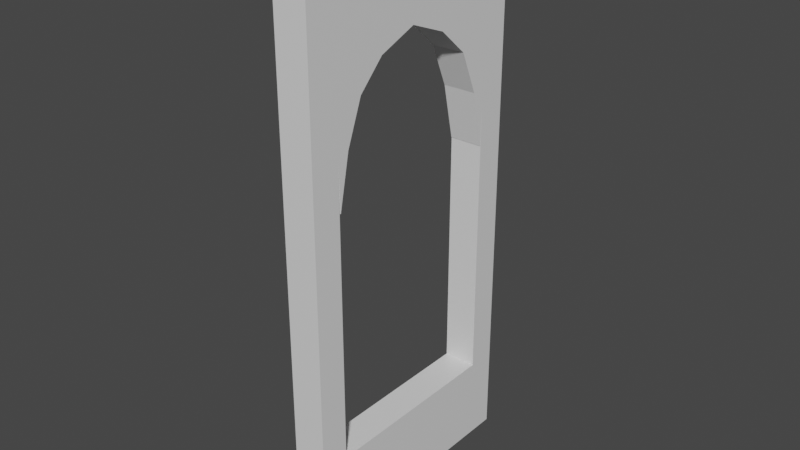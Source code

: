 # Source: Window_thin.blend  (saved by Blender 2.90.8; exported with 4.5.12 LTS)
import bpy
from mathutils import Matrix  # noqa: F401  (used for matrix-valued properties, if any)

bpy.ops.wm.read_factory_settings(use_empty=True)
scene = bpy.context.scene
scene.name = 'Scene'

# ---- collections
col_collection = bpy.data.collections.new('Collection'); scene.collection.children.link(col_collection)

# ---- materials (node trees are filled in below, after node groups)
mat_material = bpy.data.materials.new('Material')
mat_material.alpha_threshold = 0.0
mat_material.use_transparent_shadow = False
mat_material.line_color = (0.0, 0.0, 0.0, 1.0)

# ---- material node trees
mat_material.use_nodes = True; mat_material.node_tree.nodes.clear()
_N = mat_material.node_tree.nodes; _L = mat_material.node_tree.links
n0 = _N.new('ShaderNodeOutputMaterial'); n0.name = 'Material Output'; n0.location = (300, 300)
n1 = _N.new('ShaderNodeBsdfPrincipled'); n1.name = 'Principled BSDF'; n1.location = (10, 300)
n1.distribution = 'GGX'
n1.subsurface_method = 'BURLEY'
n1.inputs[2].default_value = 0.4
n1.inputs[3].default_value = 1.45
n1.inputs[27].default_value = (0.0, 0.0, 0.0, 1.0)
n1.inputs[28].default_value = 1.0
_L.new(n1.outputs[0], n0.inputs[0])
n0.is_active_output = True

# ---- world
world_world = bpy.data.worlds.new('World'); scene.world = world_world
world_world.use_nodes = True; world_world.node_tree.nodes.clear()
_N = world_world.node_tree.nodes; _L = world_world.node_tree.links
n0 = _N.new('ShaderNodeOutputWorld'); n0.name = 'World Output'; n0.location = (300, 300)
n1 = _N.new('ShaderNodeBackground'); n1.name = 'Background'; n1.location = (10, 300)
n1.inputs[0].default_value = (0.05088, 0.05088, 0.05088, 1.0)
_L.new(n1.outputs[0], n0.inputs[0])
n0.is_active_output = True
world_world.color = (0.05088, 0.05088, 0.05088)
world_world.use_sun_shadow = False
world_world.sun_shadow_jitter_overblur = 0.0

# ---- meshes
me_cube = bpy.data.meshes.new('Cube')
me_cube.from_pydata([(7.596, -0.5029, -0.6948), (7.596, -0.5029, -1.0), (8.797, 0.6948, 0.5691), (8.797, 0.6948, 1.0), (7.596, -0.6565, 0.5691), (8.797, -0.4975, 1.0), (8.797, 0.5369, 1.0), (8.797, 0.5369, -1.0), (8.797, 0.6948, 0.6752), (8.797, -0.4975, 0.5691), (8.797, 0.5369, 0.5691), (7.596, 0.6948, 0.4608), (8.797, -0.4975, 0.6752), (8.797, 0.5369, 0.6752), (7.596, 0.6948, 0.3456), (8.797, -0.4975, 0.4608), (8.797, 0.5369, 0.4608), (8.797, 0.6948, -1.0), (8.797, -0.4975, 0.3456), (8.797, 0.5369, 0.3456), (7.596, 0.6948, -1.0), (8.797, -0.4975, -0.6948), (8.797, 0.5369, -0.6948), (8.797, 0.293, 1.0), (8.797, 0.3727, 0.529), (8.797, 0.2116, 0.6221), (8.797, 0.4694, 0.3772), (8.797, 0.5349, 0.1786), (8.797, -0.2877, 1.0), (8.797, -0.3475, 0.5254), (8.797, -0.208, 0.6201), (8.797, -0.4329, 0.3754), (8.797, -0.4898, 0.1881), (8.797, 0.002626, 1.0), (8.797, 0.002626, 0.6752), (8.797, -0.5029, -0.6948), (8.797, -0.5029, -1.0), (7.596, -0.6565, 0.6752), (7.596, 0.6948, -0.6948), (8.797, 0.6948, 0.3456), (7.596, 0.5369, 1.0), (7.596, 0.6948, 0.5691), (7.596, -0.4975, 1.0), (7.596, -0.4975, -0.6948), (7.596, 0.293, 1.0), (7.596, 0.5369, -1.0), (7.596, 0.5369, -0.6948), (7.596, 0.6948, 1.0), (7.596, 0.6948, 0.6752), (7.596, -0.4975, 0.6752), (7.596, -0.4975, 0.5691), (7.596, 0.5369, 0.6752), (7.596, 0.5369, 0.5691), (7.596, 0.3727, 0.529), (7.596, 0.2116, 0.6221), (8.797, 0.6948, -0.6948), (7.596, -0.4975, 0.4608), (7.596, 0.5369, 0.4608), (7.596, 0.4694, 0.3772), (8.797, 0.6948, 0.4608), (7.596, -0.4975, 0.3456), (7.596, 0.5369, 0.3456), (7.596, 0.5349, 0.1786), (7.596, 0.002626, 1.0), (7.596, 0.002626, 0.6752), (7.596, -0.2877, 1.0), (7.596, -0.3475, 0.5254), (7.596, -0.208, 0.6201), (7.596, -0.4329, 0.3754), (7.596, -0.4898, 0.1881), (7.596, 0.5434, -1.0), (8.797, 0.5434, -1.0), (8.797, 0.5434, -0.6948), (7.596, 0.5434, -0.6948), (8.797, -0.6565, -1.0), (8.797, -0.6565, -0.6948), (8.797, -0.6565, 0.3456), (8.797, -0.6565, 0.5691), (8.797, -0.6565, 0.4608), (8.797, -0.6565, 1.0), (8.797, -0.6565, 0.6752), (7.596, -0.6565, 1.0), (7.596, -0.6565, 0.3456), (7.596, -0.6565, -0.6948), (7.596, -0.6565, 0.4608), (7.596, -0.6565, -1.0)], [], [(60, 18, 21, 43), (17, 71, 70, 20), (43, 21, 22, 46), (13, 8, 3, 6), (80, 12, 5, 79), (25, 13, 6, 23), (26, 16, 10, 24), (78, 15, 9, 77), (16, 59, 2, 10), (24, 10, 13, 25), (77, 9, 12, 80), (10, 2, 8, 13), (19, 39, 59, 16), (76, 18, 15, 78), (27, 19, 16, 26), (75, 35, 21, 18, 76), (22, 72, 55, 39, 19), (7, 71, 72, 22), (74, 36, 35, 75), (34, 25, 23, 33), (12, 30, 28, 5), (15, 31, 29, 9), (9, 29, 30, 12), (18, 32, 31, 15), (30, 34, 33, 28), (66, 29, 31, 68), (14, 39, 55, 38), (67, 30, 29, 66), (63, 33, 23, 44), (40, 6, 3, 47), (38, 55, 17, 20), (68, 31, 32, 69), (11, 59, 39, 14), (54, 25, 34, 64), (79, 5, 42, 81), (65, 28, 33, 63), (62, 27, 26, 58), (64, 34, 30, 67), (53, 24, 25, 54), (44, 23, 6, 40), (58, 26, 24, 53), (61, 19, 27, 62), (42, 5, 28, 65), (47, 3, 8, 48), (41, 2, 59, 11), (48, 8, 2, 41), (61, 46, 22, 19), (69, 32, 18, 60), (35, 36, 7, 22, 21), (1, 36, 74, 85), (51, 40, 47, 48), (81, 42, 49, 37), (54, 44, 40, 51), (58, 53, 52, 57), (4, 50, 56, 84), (57, 52, 41, 11), (53, 54, 51, 52), (37, 49, 50, 4), (52, 51, 48, 41), (61, 57, 11, 14), (84, 56, 60, 82), (62, 58, 57, 61), (82, 60, 43, 0, 83), (46, 61, 14, 38, 73), (45, 46, 73, 38, 20, 70), (83, 0, 43, 46, 45, 1, 85), (64, 63, 44, 54), (49, 42, 65, 67), (56, 50, 66, 68), (50, 49, 67, 66), (60, 56, 68, 69), (67, 65, 63, 64), (35, 21, 43), (35, 43, 0), (70, 73, 72, 71), (84, 78, 77, 4), (36, 1, 45, 7), (46, 22, 72, 73), (7, 45, 70, 71), (83, 75, 76, 82), (45, 46, 73, 70), (4, 77, 80, 37), (72, 71, 17, 55), (82, 76, 78, 84), (85, 74, 75, 83), (37, 80, 79, 81)])
_uv = me_cube.uv_layers.new(name='UVMap')
_uv.uv.foreach_set('vector', [0.5432, 0.06281, 0.5432, 0.06281, 0.4132, 0.06281, 0.4132, 0.06281, 0.375, 0.25, 0.375, 0.1929, 0.375, 0.1929, 0.375, 0.25, 0.4132, 0.06281, 0.4132, 0.06281, 0.4132, 0.06281, 0.4132, 0.06281, 0.5844, 0.1921, 0.5844, 0.25, 0.625, 0.25, 0.625, 0.1921, 0.5844, 0.0, 0.5844, 0.06281, 0.625, 0.06281, 0.625, 0.0, 0.5844, 0.1616, 0.5844, 0.1921, 0.625, 0.1921, 0.625, 0.1616, 0.5576, 0.1616, 0.5576, 0.1921, 0.5711, 0.1921, 0.5711, 0.1616, 0.5576, 0.0, 0.5576, 0.06281, 0.5711, 0.06281, 0.5711, 0.0, 0.5576, 0.1921, 0.5576, 0.25, 0.5711, 0.25, 0.5711, 0.1921, 0.5711, 0.1616, 0.5711, 0.1921, 0.5844, 0.1921, 0.5844, 0.1616, 0.5711, 0.0, 0.5711, 0.06281, 0.5844, 0.06281, 0.5844, 0.0, 0.5711, 0.1921, 0.5711, 0.25, 0.5844, 0.25, 0.5844, 0.1921, 0.5432, 0.1921, 0.5432, 0.25, 0.5576, 0.25, 0.5576, 0.1921, 0.5432, 0.0, 0.5432, 0.06281, 0.5576, 0.06281, 0.5576, 0.0, 0.5432, 0.1616, 0.5432, 0.1921, 0.5576, 0.1921, 0.5576, 0.1616, 0.4132, 0.0, 0.4132, 0.06067, 0.4132, 0.06281, 0.5432, 0.06281, 0.5432, 0.0, 0.4132, 0.1921, 0.4132, 0.1929, 0.4132, 0.25, 0.5432, 0.25, 0.5432, 0.1921, 0.375, 0.1921, 0.375, 0.1929, 0.4132, 0.1929, 0.4132, 0.1921, 0.375, 0.0, 0.375, 0.02023, 0.4132, 0.06067, 0.4132, 0.0, 0.5844, 0.1253, 0.5844, 0.1616, 0.625, 0.1616, 0.625, 0.1253, 0.5844, 0.06281, 0.5844, 0.08904, 0.625, 0.08904, 0.625, 0.06281, 0.5576, 0.06281, 0.5576, 0.08904, 0.5711, 0.08904, 0.5711, 0.06281, 0.5711, 0.06281, 0.5711, 0.08904, 0.5844, 0.08904, 0.5844, 0.06281, 0.5432, 0.06281, 0.5432, 0.08904, 0.5576, 0.08904, 0.5576, 0.06281, 0.5844, 0.08904, 0.5844, 0.1253, 0.625, 0.1253, 0.625, 0.08904, 0.5711, 0.08904, 0.5711, 0.08904, 0.5576, 0.08904, 0.5576, 0.08904, 0.5432, 0.25, 0.5432, 0.25, 0.4132, 0.25, 0.4132, 0.25, 0.5844, 0.08904, 0.5844, 0.08904, 0.5711, 0.08904, 0.5711, 0.08904, 0.625, 0.1253, 0.625, 0.1253, 0.625, 0.1616, 0.625, 0.1616, 0.625, 0.1921, 0.625, 0.1921, 0.625, 0.25, 0.625, 0.25, 0.4132, 0.25, 0.4132, 0.25, 0.375, 0.25, 0.375, 0.25, 0.5576, 0.08904, 0.5576, 0.08904, 0.5432, 0.08904, 0.5432, 0.08904, 0.5576, 0.25, 0.5576, 0.25, 0.5432, 0.25, 0.5432, 0.25, 0.5844, 0.1616, 0.5844, 0.1616, 0.5844, 0.1253, 0.5844, 0.1253, 0.625, 0.0, 0.625, 0.06281, 0.625, 0.06281, 0.625, 0.0, 0.625, 0.08904, 0.625, 0.08904, 0.625, 0.1253, 0.625, 0.1253, 0.5432, 0.1616, 0.5432, 0.1616, 0.5576, 0.1616, 0.5576, 0.1616, 0.5844, 0.1253, 0.5844, 0.1253, 0.5844, 0.08904, 0.5844, 0.08904, 0.5711, 0.1616, 0.5711, 0.1616, 0.5844, 0.1616, 0.5844, 0.1616, 0.625, 0.1616, 0.625, 0.1616, 0.625, 0.1921, 0.625, 0.1921, 0.5576, 0.1616, 0.5576, 0.1616, 0.5711, 0.1616, 0.5711, 0.1616, 0.5432, 0.1921, 0.5432, 0.1921, 0.5432, 0.1616, 0.5432, 0.1616, 0.625, 0.06281, 0.625, 0.06281, 0.625, 0.08904, 0.625, 0.08904, 0.625, 0.25, 0.625, 0.25, 0.5844, 0.25, 0.5844, 0.25, 0.5711, 0.25, 0.5711, 0.25, 0.5576, 0.25, 0.5576, 0.25, 0.5844, 0.25, 0.5844, 0.25, 0.5711, 0.25, 0.5711, 0.25, 0.5432, 0.1921, 0.4132, 0.1921, 0.4132, 0.1921, 0.5432, 0.1921, 0.5432, 0.08904, 0.5432, 0.08904, 0.5432, 0.06281, 0.5432, 0.06281, 0.4132, 0.06067, 0.375, 0.02023, 0.375, 0.06254, 0.4132, 0.06281, 0.4132, 0.06281, 0.375, 0.06213, 0.375, 0.02023, 0.375, 0.0, 0.375, 0.0, 0.5844, 0.1921, 0.625, 0.1921, 0.625, 0.25, 0.5844, 0.25, 0.625, 0.0, 0.625, 0.06281, 0.5844, 0.06281, 0.5844, 0.0, 0.5844, 0.1616, 0.625, 0.1616, 0.625, 0.1921, 0.5844, 0.1921, 0.5576, 0.1616, 0.5711, 0.1616, 0.5711, 0.1921, 0.5576, 0.1921, 0.5711, 0.0, 0.5711, 0.06281, 0.5576, 0.06281, 0.5576, 0.0, 0.5576, 0.1921, 0.5711, 0.1921, 0.5711, 0.25, 0.5576, 0.25, 0.5711, 0.1616, 0.5844, 0.1616, 0.5844, 0.1921, 0.5711, 0.1921, 0.5844, 0.0, 0.5844, 0.06281, 0.5711, 0.06281, 0.5711, 0.0, 0.5711, 0.1921, 0.5844, 0.1921, 0.5844, 0.25, 0.5711, 0.25, 0.5432, 0.1921, 0.5576, 0.1921, 0.5576, 0.25, 0.5432, 0.25, 0.5576, 0.0, 0.5576, 0.06281, 0.5432, 0.06281, 0.5432, 0.0, 0.5432, 0.1616, 0.5576, 0.1616, 0.5576, 0.1921, 0.5432, 0.1921, 0.5432, 0.0, 0.5432, 0.06281, 0.4132, 0.06281, 0.4132, 0.06213, 0.4132, 0.0, 0.4132, 0.1921, 0.5432, 0.1921, 0.5432, 0.25, 0.4132, 0.25, 0.4132, 0.1929, 0.375, 0.1921, 0.4132, 0.1921, 0.4132, 0.1929, 0.4132, 0.25, 0.375, 0.25, 0.375, 0.1929, 0.4132, 0.0, 0.4132, 0.06213, 0.4132, 0.06281, 0.4132, 0.06281, 0.375, 0.0628, 0.375, 0.06213, 0.375, 0.0, 0.5844, 0.1253, 0.625, 0.1253, 0.625, 0.1616, 0.5844, 0.1616, 0.5844, 0.06281, 0.625, 0.06281, 0.625, 0.08904, 0.5844, 0.08904, 0.5576, 0.06281, 0.5711, 0.06281, 0.5711, 0.08904, 0.5576, 0.08904, 0.5711, 0.06281, 0.5844, 0.06281, 0.5844, 0.08904, 0.5711, 0.08904, 0.5432, 0.06281, 0.5576, 0.06281, 0.5576, 0.08904, 0.5432, 0.08904, 0.5844, 0.08904, 0.625, 0.08904, 0.625, 0.1253, 0.5844, 0.1253, 0.0, 0.0, 0.0, 0.0, 0.0, 0.0, 0.0, 0.0, 0.0, 0.0, 0.0, 0.0, 0.375, 0.06281, 0.4132, 0.06281, 0.4132, 0.06281, 0.375, 0.06281, 0.5576, 0.0, 0.5576, 0.0, 0.5711, 0.0, 0.5711, 0.0, 0.375, 0.02023, 0.375, 0.06213, 0.375, 0.0628, 0.375, 0.06254, 0.4132, 0.06281, 0.4132, 0.06281, 0.4132, 0.06281, 0.4132, 0.06281, 0.375, 0.06254, 0.375, 0.0628, 0.375, 0.06281, 0.375, 0.06281, 0.4132, 0.0, 0.4132, 0.0, 0.5432, 0.0, 0.5432, 0.0, 0.375, 0.0628, 0.4132, 0.06281, 0.4132, 0.06281, 0.375, 0.06281, 0.5711, 0.0, 0.5711, 0.0, 0.5844, 0.0, 0.5844, 0.0, 0.4132, 0.1929, 0.375, 0.1929, 0.375, 0.25, 0.4132, 0.25, 0.5432, 0.0, 0.5432, 0.0, 0.5576, 0.0, 0.5576, 0.0, 0.375, 0.0, 0.375, 0.0, 0.4132, 0.0, 0.4132, 0.0, 0.5844, 0.0, 0.5844, 0.0, 0.625, 0.0, 0.625, 0.0])
me_cube.materials.append(mat_material)
me_cube.use_remesh_preserve_volume = False
me_cube.use_remesh_preserve_attributes = False
me_cube.use_mirror_vertex_groups = False
me_cube.update()

# ---- objects
ob_cube = bpy.data.objects.new('Cube', me_cube)

# ---- transforms, parenting, visibility, modifiers, constraints
ob_cube.location = (0.0, 0.0, 0.0)
ob_cube.scale = (0.15, 1.0, 1.5)
ob_cube.lock_rotations_4d = False
ob_cube.empty_display_type = 'ARROWS'
ob_cube.lineart.crease_threshold = 0.0

# ---- collection membership
col_collection.objects.link(ob_cube)

# ---- scene / render settings (as saved in the file)
scene.frame_start = 1; scene.frame_end = 250; scene.frame_set(1)
scene.render.engine = 'BLENDER_EEVEE_NEXT'
scene.cycles.use_denoising = False
scene.cycles.samples = 128
scene.cycles.sampling_pattern = 'TABULATED_SOBOL'
scene.cycles.use_adaptive_sampling = False
scene.cycles.use_light_tree = False
scene.view_settings.view_transform = 'Filmic'
bpy.context.view_layer.update()

# ---- added for rendering (the .blend has no active camera and no usable light): camera, sun
cam_auto = bpy.data.cameras.new('AutoCamera')
cam_auto.lens = 50.0
cam_auto.sensor_width = 36.0
cam_auto.clip_end = 1000.0
ob_auto_camera = bpy.data.objects.new('AutoCamera', cam_auto)
scene.collection.objects.link(ob_auto_camera)
ob_auto_camera.location = (4.27828, -3.63943, 2.43904)
ob_auto_camera.rotation_euler = (1.09748, -7.21219e-08, 0.694738)
scene.camera = ob_auto_camera
light_auto_sun = bpy.data.lights.new('AutoSun', 'SUN')
light_auto_sun.energy = 3.0
light_auto_sun.angle = 0.0523599
ob_auto_sun = bpy.data.objects.new('AutoSun', light_auto_sun)
scene.collection.objects.link(ob_auto_sun)
ob_auto_sun.rotation_euler = (0.872665, 0.174533, 0.523599)
bpy.context.view_layer.update()
